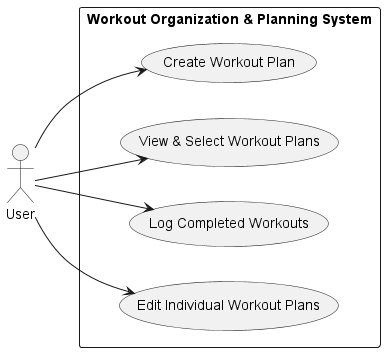

The diagram above was rendered by PlantUML. Its source (embedded in the PNG):
@startuml

left to right direction
skinparam packageStyle rectangle
actor "User" as User

package "Workout Organization & Planning System" {
    ' User UseCases
    usecase "Create Workout Plan" as UC1
    usecase "View & Select Workout Plans" as UC2
    usecase "Log Completed Workouts" as UC3
    usecase "Edit Individual Workout Plans" as UC4

    User --> UC1
    User --> UC2
    User --> UC3
    User --> UC4
}
@enduml